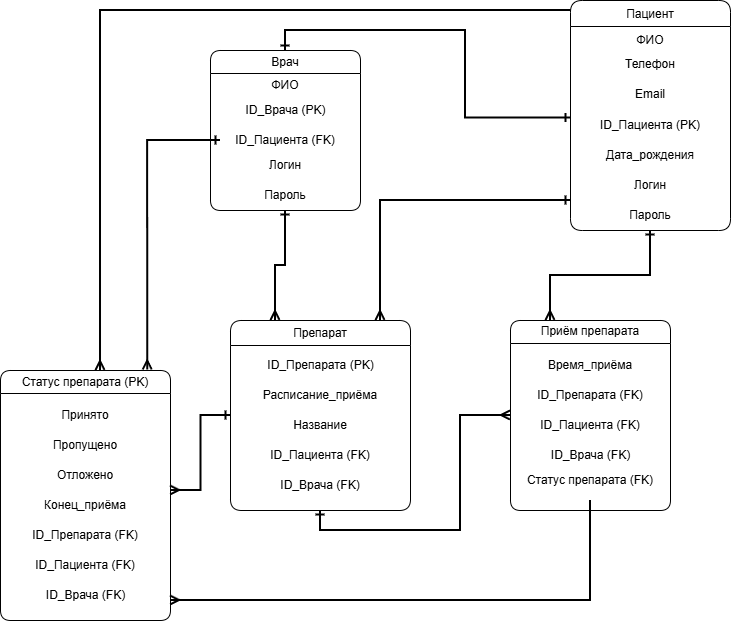

The diagram above was exported from draw.io. Its source (the exported page's mxGraphModel, read from the mxfile embedded in the PNG):
<mxGraphModel dx="1980" dy="663" grid="1" gridSize="10" guides="1" tooltips="1" connect="1" arrows="1" fold="1" page="1" pageScale="1" pageWidth="827" pageHeight="1169" math="0" shadow="0">
  <root>
    <mxCell id="WIyWlLk6GJQsqaUBKTNV-0" />
    <mxCell id="WIyWlLk6GJQsqaUBKTNV-1" parent="WIyWlLk6GJQsqaUBKTNV-0" />
    <mxCell id="YyXf3G6haSBgoSiw0JNd-53" style="edgeStyle=orthogonalEdgeStyle;rounded=0;orthogonalLoop=1;jettySize=auto;html=1;entryX=0.25;entryY=0;entryDx=0;entryDy=0;strokeWidth=2;endArrow=ERmany;endFill=0;startArrow=ERone;startFill=0;" edge="1" parent="WIyWlLk6GJQsqaUBKTNV-1">
      <mxGeometry relative="1" as="geometry">
        <mxPoint x="517.52" y="30.039999999999964" as="sourcePoint" />
        <mxPoint x="-9.979999999999997" y="390" as="targetPoint" />
        <Array as="points">
          <mxPoint x="-10.479999999999997" y="30" />
        </Array>
      </mxGeometry>
    </mxCell>
    <mxCell id="zkfFHV4jXpPFQw0GAbJ--0" value="Пациент" style="swimlane;fontStyle=0;align=center;verticalAlign=top;childLayout=stackLayout;horizontal=1;startSize=26;horizontalStack=0;resizeParent=1;resizeLast=0;collapsible=1;marginBottom=0;rounded=1;shadow=0;strokeWidth=1;" parent="WIyWlLk6GJQsqaUBKTNV-1" vertex="1">
      <mxGeometry x="460" y="20" width="160" height="230" as="geometry">
        <mxRectangle x="230" y="140" width="160" height="26" as="alternateBounds" />
      </mxGeometry>
    </mxCell>
    <mxCell id="zkfFHV4jXpPFQw0GAbJ--1" value="ФИО" style="text;align=center;verticalAlign=top;spacingLeft=4;spacingRight=4;overflow=hidden;rotatable=0;points=[[0,0.5],[1,0.5]];portConstraint=eastwest;" parent="zkfFHV4jXpPFQw0GAbJ--0" vertex="1">
      <mxGeometry y="26" width="160" height="24" as="geometry" />
    </mxCell>
    <mxCell id="zkfFHV4jXpPFQw0GAbJ--2" value="Телефон&#10;" style="text;align=center;verticalAlign=top;spacingLeft=4;spacingRight=4;overflow=hidden;rotatable=0;points=[[0,0.5],[1,0.5]];portConstraint=eastwest;rounded=0;shadow=0;html=0;" parent="zkfFHV4jXpPFQw0GAbJ--0" vertex="1">
      <mxGeometry y="50" width="160" height="30" as="geometry" />
    </mxCell>
    <mxCell id="zkfFHV4jXpPFQw0GAbJ--3" value="Email&#10;" style="text;align=center;verticalAlign=top;spacingLeft=4;spacingRight=4;overflow=hidden;rotatable=0;points=[[0,0.5],[1,0.5]];portConstraint=eastwest;rounded=0;shadow=0;html=0;" parent="zkfFHV4jXpPFQw0GAbJ--0" vertex="1">
      <mxGeometry y="80" width="160" height="30" as="geometry" />
    </mxCell>
    <mxCell id="YyXf3G6haSBgoSiw0JNd-0" value="ID_Пациента (PK)" style="text;html=1;whiteSpace=wrap;strokeColor=none;fillColor=none;align=center;verticalAlign=middle;rounded=0;" vertex="1" parent="zkfFHV4jXpPFQw0GAbJ--0">
      <mxGeometry y="110" width="160" height="30" as="geometry" />
    </mxCell>
    <mxCell id="YyXf3G6haSBgoSiw0JNd-1" value="Дата_рождения" style="text;html=1;whiteSpace=wrap;strokeColor=none;fillColor=none;align=center;verticalAlign=middle;rounded=0;" vertex="1" parent="zkfFHV4jXpPFQw0GAbJ--0">
      <mxGeometry y="140" width="160" height="30" as="geometry" />
    </mxCell>
    <mxCell id="YyXf3G6haSBgoSiw0JNd-2" value="Логин" style="text;html=1;whiteSpace=wrap;strokeColor=none;fillColor=none;align=center;verticalAlign=middle;rounded=0;" vertex="1" parent="zkfFHV4jXpPFQw0GAbJ--0">
      <mxGeometry y="170" width="160" height="30" as="geometry" />
    </mxCell>
    <mxCell id="YyXf3G6haSBgoSiw0JNd-3" value="Пароль" style="text;html=1;whiteSpace=wrap;strokeColor=none;fillColor=none;align=center;verticalAlign=middle;rounded=0;" vertex="1" parent="zkfFHV4jXpPFQw0GAbJ--0">
      <mxGeometry y="200" width="160" height="30" as="geometry" />
    </mxCell>
    <mxCell id="YyXf3G6haSBgoSiw0JNd-23" style="edgeStyle=orthogonalEdgeStyle;rounded=0;orthogonalLoop=1;jettySize=auto;html=1;strokeWidth=2;endArrow=ERmany;endFill=0;startArrow=ERone;startFill=0;exitX=0.5;exitY=1;exitDx=0;exitDy=0;" edge="1" parent="WIyWlLk6GJQsqaUBKTNV-1" source="YyXf3G6haSBgoSiw0JNd-5" target="YyXf3G6haSBgoSiw0JNd-20">
      <mxGeometry relative="1" as="geometry">
        <mxPoint x="490" y="200" as="sourcePoint" />
      </mxGeometry>
    </mxCell>
    <mxCell id="YyXf3G6haSBgoSiw0JNd-55" style="edgeStyle=orthogonalEdgeStyle;rounded=0;orthogonalLoop=1;jettySize=auto;html=1;strokeWidth=2;endArrow=ERmany;endFill=0;startArrow=ERone;startFill=0;" edge="1" parent="WIyWlLk6GJQsqaUBKTNV-1" source="YyXf3G6haSBgoSiw0JNd-5">
      <mxGeometry relative="1" as="geometry">
        <mxPoint x="60" y="510" as="targetPoint" />
      </mxGeometry>
    </mxCell>
    <mxCell id="YyXf3G6haSBgoSiw0JNd-5" value="&lt;span style=&quot;font-weight: normal;&quot;&gt;Препарат&lt;/span&gt;" style="swimlane;whiteSpace=wrap;html=1;rounded=1;startSize=25;" vertex="1" parent="WIyWlLk6GJQsqaUBKTNV-1">
      <mxGeometry x="120" y="340" width="180" height="190" as="geometry" />
    </mxCell>
    <mxCell id="YyXf3G6haSBgoSiw0JNd-6" value="ID_Препарата (PK)" style="text;html=1;whiteSpace=wrap;strokeColor=none;fillColor=none;align=center;verticalAlign=middle;rounded=0;" vertex="1" parent="YyXf3G6haSBgoSiw0JNd-5">
      <mxGeometry x="32.5" y="30" width="115" height="30" as="geometry" />
    </mxCell>
    <mxCell id="YyXf3G6haSBgoSiw0JNd-7" value="Расписание_приёма" style="text;html=1;whiteSpace=wrap;strokeColor=none;fillColor=none;align=center;verticalAlign=middle;rounded=0;" vertex="1" parent="YyXf3G6haSBgoSiw0JNd-5">
      <mxGeometry x="25" y="60" width="130" height="30" as="geometry" />
    </mxCell>
    <mxCell id="YyXf3G6haSBgoSiw0JNd-13" value="Название" style="text;html=1;whiteSpace=wrap;strokeColor=none;fillColor=none;align=center;verticalAlign=middle;rounded=0;" vertex="1" parent="YyXf3G6haSBgoSiw0JNd-5">
      <mxGeometry x="40" y="90" width="100" height="30" as="geometry" />
    </mxCell>
    <mxCell id="YyXf3G6haSBgoSiw0JNd-30" value="ID_Пациента (FK)" style="text;html=1;whiteSpace=wrap;strokeColor=none;fillColor=none;align=center;verticalAlign=middle;rounded=0;" vertex="1" parent="YyXf3G6haSBgoSiw0JNd-5">
      <mxGeometry x="10" y="120" width="160" height="30" as="geometry" />
    </mxCell>
    <mxCell id="YyXf3G6haSBgoSiw0JNd-31" value="ID_Врача (FK)" style="text;html=1;whiteSpace=wrap;strokeColor=none;fillColor=none;align=center;verticalAlign=middle;rounded=0;" vertex="1" parent="YyXf3G6haSBgoSiw0JNd-5">
      <mxGeometry y="150" width="180" height="30" as="geometry" />
    </mxCell>
    <mxCell id="YyXf3G6haSBgoSiw0JNd-36" style="edgeStyle=orthogonalEdgeStyle;rounded=0;orthogonalLoop=1;jettySize=auto;html=1;entryX=0.25;entryY=0;entryDx=0;entryDy=0;strokeWidth=2;endArrow=ERmany;endFill=0;startArrow=ERone;startFill=0;" edge="1" parent="WIyWlLk6GJQsqaUBKTNV-1" source="YyXf3G6haSBgoSiw0JNd-8" target="YyXf3G6haSBgoSiw0JNd-5">
      <mxGeometry relative="1" as="geometry" />
    </mxCell>
    <mxCell id="YyXf3G6haSBgoSiw0JNd-8" value="&lt;span style=&quot;font-weight: normal;&quot;&gt;Врач&lt;/span&gt;" style="swimlane;whiteSpace=wrap;html=1;rounded=1;" vertex="1" parent="WIyWlLk6GJQsqaUBKTNV-1">
      <mxGeometry x="100" y="70" width="150" height="160" as="geometry" />
    </mxCell>
    <mxCell id="YyXf3G6haSBgoSiw0JNd-9" value="ФИО" style="text;html=1;whiteSpace=wrap;strokeColor=none;fillColor=none;align=center;verticalAlign=middle;rounded=0;" vertex="1" parent="YyXf3G6haSBgoSiw0JNd-8">
      <mxGeometry x="45" y="20" width="60" height="30" as="geometry" />
    </mxCell>
    <mxCell id="YyXf3G6haSBgoSiw0JNd-10" value="ID_Врача (PK)" style="text;html=1;whiteSpace=wrap;strokeColor=none;fillColor=none;align=center;verticalAlign=middle;rounded=0;" vertex="1" parent="YyXf3G6haSBgoSiw0JNd-8">
      <mxGeometry x="2.5" y="45" width="145" height="30" as="geometry" />
    </mxCell>
    <mxCell id="YyXf3G6haSBgoSiw0JNd-11" value="ID_Пациента (FK)" style="text;html=1;whiteSpace=wrap;strokeColor=none;fillColor=none;align=center;verticalAlign=middle;rounded=0;" vertex="1" parent="YyXf3G6haSBgoSiw0JNd-8">
      <mxGeometry x="10" y="75" width="130" height="30" as="geometry" />
    </mxCell>
    <mxCell id="YyXf3G6haSBgoSiw0JNd-39" value="Логин" style="text;html=1;whiteSpace=wrap;strokeColor=none;fillColor=none;align=center;verticalAlign=middle;rounded=0;" vertex="1" parent="YyXf3G6haSBgoSiw0JNd-8">
      <mxGeometry x="45" y="100" width="60" height="30" as="geometry" />
    </mxCell>
    <mxCell id="YyXf3G6haSBgoSiw0JNd-40" value="Пароль" style="text;html=1;whiteSpace=wrap;strokeColor=none;fillColor=none;align=center;verticalAlign=middle;rounded=0;" vertex="1" parent="YyXf3G6haSBgoSiw0JNd-8">
      <mxGeometry x="45" y="130" width="60" height="30" as="geometry" />
    </mxCell>
    <mxCell id="YyXf3G6haSBgoSiw0JNd-12" style="edgeStyle=orthogonalEdgeStyle;rounded=0;orthogonalLoop=1;jettySize=auto;html=1;entryX=0.5;entryY=0;entryDx=0;entryDy=0;endArrow=ERone;endFill=0;strokeWidth=2;startArrow=ERone;startFill=0;exitX=0;exitY=0.25;exitDx=0;exitDy=0;" edge="1" parent="WIyWlLk6GJQsqaUBKTNV-1" source="YyXf3G6haSBgoSiw0JNd-0" target="YyXf3G6haSBgoSiw0JNd-8">
      <mxGeometry relative="1" as="geometry" />
    </mxCell>
    <mxCell id="YyXf3G6haSBgoSiw0JNd-20" value="&lt;span style=&quot;font-weight: normal;&quot;&gt;Приём препарата&lt;/span&gt;" style="swimlane;whiteSpace=wrap;html=1;rounded=1;" vertex="1" parent="WIyWlLk6GJQsqaUBKTNV-1">
      <mxGeometry x="400" y="340" width="160" height="190" as="geometry" />
    </mxCell>
    <mxCell id="YyXf3G6haSBgoSiw0JNd-21" value="Время_приёма" style="text;html=1;whiteSpace=wrap;strokeColor=none;fillColor=none;align=center;verticalAlign=middle;rounded=0;" vertex="1" parent="YyXf3G6haSBgoSiw0JNd-20">
      <mxGeometry x="20" y="30" width="120" height="30" as="geometry" />
    </mxCell>
    <mxCell id="YyXf3G6haSBgoSiw0JNd-28" value="ID_Препарата (FK)" style="text;html=1;whiteSpace=wrap;strokeColor=none;fillColor=none;align=center;verticalAlign=middle;rounded=0;" vertex="1" parent="YyXf3G6haSBgoSiw0JNd-20">
      <mxGeometry y="60" width="160" height="30" as="geometry" />
    </mxCell>
    <mxCell id="YyXf3G6haSBgoSiw0JNd-37" value="ID_Пациента (FK)" style="text;html=1;whiteSpace=wrap;strokeColor=none;fillColor=none;align=center;verticalAlign=middle;rounded=0;" vertex="1" parent="YyXf3G6haSBgoSiw0JNd-20">
      <mxGeometry x="-5" y="90" width="170" height="30" as="geometry" />
    </mxCell>
    <mxCell id="YyXf3G6haSBgoSiw0JNd-49" value="ID_Врача (FK)" style="text;html=1;whiteSpace=wrap;strokeColor=none;fillColor=none;align=center;verticalAlign=middle;rounded=0;" vertex="1" parent="YyXf3G6haSBgoSiw0JNd-20">
      <mxGeometry x="7.5" y="120" width="145" height="30" as="geometry" />
    </mxCell>
    <mxCell id="YyXf3G6haSBgoSiw0JNd-52" style="edgeStyle=orthogonalEdgeStyle;rounded=0;orthogonalLoop=1;jettySize=auto;html=1;strokeWidth=2;endArrow=ERmany;endFill=0;" edge="1" parent="YyXf3G6haSBgoSiw0JNd-20" source="YyXf3G6haSBgoSiw0JNd-51">
      <mxGeometry relative="1" as="geometry">
        <mxPoint x="-340" y="280" as="targetPoint" />
        <Array as="points">
          <mxPoint x="80" y="280" />
          <mxPoint x="-340" y="280" />
        </Array>
      </mxGeometry>
    </mxCell>
    <mxCell id="YyXf3G6haSBgoSiw0JNd-51" value="Статус препарата (FK)" style="text;html=1;whiteSpace=wrap;strokeColor=none;fillColor=none;align=center;verticalAlign=middle;rounded=0;" vertex="1" parent="YyXf3G6haSBgoSiw0JNd-20">
      <mxGeometry x="10" y="140" width="140" height="40" as="geometry" />
    </mxCell>
    <mxCell id="YyXf3G6haSBgoSiw0JNd-27" style="edgeStyle=orthogonalEdgeStyle;rounded=0;orthogonalLoop=1;jettySize=auto;html=1;entryX=0.25;entryY=0;entryDx=0;entryDy=0;strokeWidth=2;endArrow=ERmany;endFill=0;startArrow=ERone;startFill=0;" edge="1" parent="WIyWlLk6GJQsqaUBKTNV-1" source="YyXf3G6haSBgoSiw0JNd-3" target="YyXf3G6haSBgoSiw0JNd-20">
      <mxGeometry relative="1" as="geometry" />
    </mxCell>
    <mxCell id="YyXf3G6haSBgoSiw0JNd-34" style="edgeStyle=orthogonalEdgeStyle;rounded=0;orthogonalLoop=1;jettySize=auto;html=1;strokeWidth=2;endArrow=ERmany;endFill=0;startArrow=ERone;startFill=0;entryX=0.75;entryY=0;entryDx=0;entryDy=0;" edge="1" parent="WIyWlLk6GJQsqaUBKTNV-1">
      <mxGeometry relative="1" as="geometry">
        <mxPoint x="460" y="220" as="sourcePoint" />
        <mxPoint x="270" y="340" as="targetPoint" />
        <Array as="points">
          <mxPoint x="270" y="220" />
        </Array>
      </mxGeometry>
    </mxCell>
    <mxCell id="YyXf3G6haSBgoSiw0JNd-41" value="&lt;span style=&quot;font-weight: normal;&quot;&gt;Статус препарата (PK)&lt;/span&gt;" style="swimlane;whiteSpace=wrap;html=1;rounded=1;" vertex="1" parent="WIyWlLk6GJQsqaUBKTNV-1">
      <mxGeometry x="-110" y="390" width="170" height="250" as="geometry" />
    </mxCell>
    <mxCell id="YyXf3G6haSBgoSiw0JNd-25" value="Принято" style="text;html=1;whiteSpace=wrap;strokeColor=none;fillColor=none;align=center;verticalAlign=middle;rounded=0;" vertex="1" parent="YyXf3G6haSBgoSiw0JNd-41">
      <mxGeometry x="10" y="30" width="150" height="30" as="geometry" />
    </mxCell>
    <mxCell id="YyXf3G6haSBgoSiw0JNd-42" value="Пропущено" style="text;html=1;whiteSpace=wrap;strokeColor=none;fillColor=none;align=center;verticalAlign=middle;rounded=0;" vertex="1" parent="YyXf3G6haSBgoSiw0JNd-41">
      <mxGeometry x="35" y="60" width="100" height="30" as="geometry" />
    </mxCell>
    <mxCell id="YyXf3G6haSBgoSiw0JNd-43" value="Отложено" style="text;html=1;whiteSpace=wrap;strokeColor=none;fillColor=none;align=center;verticalAlign=middle;rounded=0;" vertex="1" parent="YyXf3G6haSBgoSiw0JNd-41">
      <mxGeometry x="40" y="90" width="90" height="30" as="geometry" />
    </mxCell>
    <mxCell id="YyXf3G6haSBgoSiw0JNd-44" value="Конец_приёма" style="text;html=1;whiteSpace=wrap;strokeColor=none;fillColor=none;align=center;verticalAlign=middle;rounded=0;" vertex="1" parent="YyXf3G6haSBgoSiw0JNd-41">
      <mxGeometry x="10" y="120" width="150" height="30" as="geometry" />
    </mxCell>
    <mxCell id="YyXf3G6haSBgoSiw0JNd-46" value="ID_Препарата (FK)" style="text;html=1;whiteSpace=wrap;strokeColor=none;fillColor=none;align=center;verticalAlign=middle;rounded=0;" vertex="1" parent="YyXf3G6haSBgoSiw0JNd-41">
      <mxGeometry x="5" y="150" width="160" height="30" as="geometry" />
    </mxCell>
    <mxCell id="YyXf3G6haSBgoSiw0JNd-47" value="ID_Пациента (FK)" style="text;html=1;whiteSpace=wrap;strokeColor=none;fillColor=none;align=center;verticalAlign=middle;rounded=0;" vertex="1" parent="YyXf3G6haSBgoSiw0JNd-41">
      <mxGeometry y="180" width="170" height="30" as="geometry" />
    </mxCell>
    <mxCell id="YyXf3G6haSBgoSiw0JNd-48" value="ID_Врача (FK)" style="text;html=1;whiteSpace=wrap;strokeColor=none;fillColor=none;align=center;verticalAlign=middle;rounded=0;" vertex="1" parent="YyXf3G6haSBgoSiw0JNd-41">
      <mxGeometry x="12.5" y="210" width="145" height="30" as="geometry" />
    </mxCell>
    <mxCell id="YyXf3G6haSBgoSiw0JNd-54" style="edgeStyle=orthogonalEdgeStyle;rounded=0;orthogonalLoop=1;jettySize=auto;html=1;entryX=0.866;entryY=-0.002;entryDx=0;entryDy=0;entryPerimeter=0;strokeWidth=2;endArrow=ERmany;endFill=0;startArrow=ERone;startFill=0;" edge="1" parent="WIyWlLk6GJQsqaUBKTNV-1" source="YyXf3G6haSBgoSiw0JNd-11" target="YyXf3G6haSBgoSiw0JNd-41">
      <mxGeometry relative="1" as="geometry" />
    </mxCell>
  </root>
</mxGraphModel>